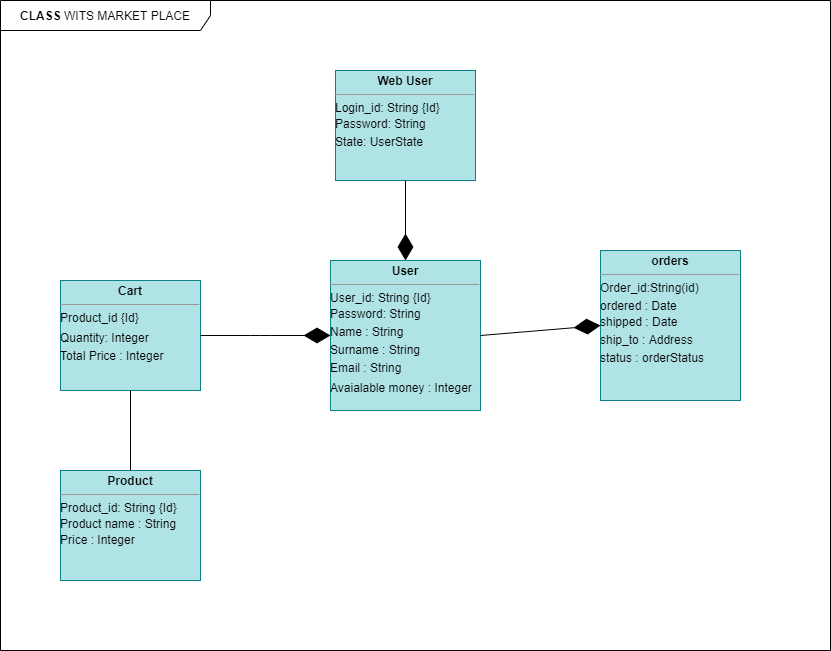

The diagram above was exported from draw.io. Its source (the exported page's mxGraphModel, read from the mxfile embedded in the PNG):
<mxGraphModel dx="849" dy="-590" grid="1" gridSize="10" guides="1" tooltips="1" connect="1" arrows="1" fold="1" page="1" pageScale="1" pageWidth="850" pageHeight="1100" math="0" shadow="0">
  <root>
    <mxCell id="0" />
    <mxCell id="1" parent="0" />
    <mxCell id="emRTNoFLQrWjPli4jTFT-1" value="&lt;b&gt;CLASS &lt;/b&gt;WITS MARKET PLACE" style="shape=umlFrame;whiteSpace=wrap;html=1;width=210;height=30;" vertex="1" parent="1">
      <mxGeometry y="1110" width="830" height="650" as="geometry" />
    </mxCell>
    <mxCell id="emRTNoFLQrWjPli4jTFT-22" value="&lt;p style=&quot;margin: 0px ; margin-top: 4px ; text-align: center&quot;&gt;&lt;b&gt;User&lt;/b&gt;&lt;/p&gt;&lt;hr size=&quot;1&quot;&gt;&lt;div style=&quot;height: 2px&quot;&gt;User_id: String {Id}&lt;/div&gt;&lt;div style=&quot;height: 2px&quot;&gt;&lt;br&gt;&lt;/div&gt;&lt;div style=&quot;height: 2px&quot;&gt;&lt;br&gt;&lt;/div&gt;&lt;div style=&quot;height: 2px&quot;&gt;&lt;br&gt;&lt;/div&gt;&lt;div style=&quot;height: 2px&quot;&gt;&lt;br&gt;&lt;/div&gt;&lt;div style=&quot;height: 2px&quot;&gt;&lt;br&gt;&lt;/div&gt;&lt;div style=&quot;height: 2px&quot;&gt;&lt;br&gt;&lt;/div&gt;&lt;div style=&quot;height: 2px&quot;&gt;&lt;br&gt;&lt;/div&gt;&lt;div style=&quot;height: 2px&quot;&gt;Password: String&lt;/div&gt;&lt;div style=&quot;height: 2px&quot;&gt;&lt;br&gt;&lt;/div&gt;&lt;div style=&quot;height: 2px&quot;&gt;&lt;br&gt;&lt;/div&gt;&lt;div style=&quot;height: 2px&quot;&gt;&lt;br&gt;&lt;/div&gt;&lt;div style=&quot;height: 2px&quot;&gt;&lt;br&gt;&lt;/div&gt;&lt;div style=&quot;height: 2px&quot;&gt;&lt;br&gt;&lt;/div&gt;&lt;div style=&quot;height: 2px&quot;&gt;&lt;br&gt;&lt;/div&gt;&lt;div style=&quot;height: 2px&quot;&gt;&lt;br&gt;&lt;/div&gt;&lt;div style=&quot;height: 2px&quot;&gt;&lt;br&gt;&lt;/div&gt;&lt;div style=&quot;height: 2px&quot;&gt;Name : String&lt;/div&gt;&lt;div style=&quot;height: 2px&quot;&gt;&lt;br&gt;&lt;/div&gt;&lt;div style=&quot;height: 2px&quot;&gt;&lt;br&gt;&lt;/div&gt;&lt;div style=&quot;height: 2px&quot;&gt;&lt;br&gt;&lt;/div&gt;&lt;div style=&quot;height: 2px&quot;&gt;&lt;br&gt;&lt;/div&gt;&lt;div style=&quot;height: 2px&quot;&gt;&lt;br&gt;&lt;/div&gt;&lt;div style=&quot;height: 2px&quot;&gt;&lt;br&gt;&lt;/div&gt;&lt;div style=&quot;height: 2px&quot;&gt;&lt;br&gt;&lt;/div&gt;&lt;div style=&quot;height: 2px&quot;&gt;&lt;br&gt;&lt;/div&gt;&lt;div style=&quot;height: 2px&quot;&gt;Surname : String&lt;/div&gt;&lt;div style=&quot;height: 2px&quot;&gt;&lt;br&gt;&lt;/div&gt;&lt;div style=&quot;height: 2px&quot;&gt;&lt;br&gt;&lt;/div&gt;&lt;div style=&quot;height: 2px&quot;&gt;&lt;br&gt;&lt;/div&gt;&lt;div style=&quot;height: 2px&quot;&gt;&lt;br&gt;&lt;/div&gt;&lt;div style=&quot;height: 2px&quot;&gt;&lt;br&gt;&lt;/div&gt;&lt;div style=&quot;height: 2px&quot;&gt;&lt;br&gt;&lt;/div&gt;&lt;div style=&quot;height: 2px&quot;&gt;&lt;br&gt;&lt;/div&gt;&lt;div style=&quot;height: 2px&quot;&gt;&lt;br&gt;&lt;/div&gt;&lt;div style=&quot;height: 2px&quot;&gt;Email : String&lt;/div&gt;&lt;div style=&quot;height: 2px&quot;&gt;&lt;br&gt;&lt;/div&gt;&lt;div style=&quot;height: 2px&quot;&gt;&lt;br&gt;&lt;/div&gt;&lt;div style=&quot;height: 2px&quot;&gt;&lt;br&gt;&lt;/div&gt;&lt;div style=&quot;height: 2px&quot;&gt;&lt;br&gt;&lt;/div&gt;&lt;div style=&quot;height: 2px&quot;&gt;&lt;br&gt;&lt;/div&gt;&lt;div style=&quot;height: 2px&quot;&gt;&lt;br&gt;&lt;/div&gt;&lt;div style=&quot;height: 2px&quot;&gt;&lt;br&gt;&lt;/div&gt;&lt;div style=&quot;height: 2px&quot;&gt;&lt;br&gt;&lt;/div&gt;&lt;div style=&quot;height: 2px&quot;&gt;&lt;br&gt;&lt;/div&gt;&lt;div style=&quot;height: 2px&quot;&gt;Avaialable money : Integer&lt;/div&gt;&lt;div style=&quot;height: 2px&quot;&gt;&lt;br&gt;&lt;/div&gt;&lt;div style=&quot;height: 2px&quot;&gt;&lt;br&gt;&lt;/div&gt;&lt;div style=&quot;height: 2px&quot;&gt;&lt;br&gt;&lt;/div&gt;&lt;div style=&quot;height: 2px&quot;&gt;&lt;br&gt;&lt;/div&gt;&lt;span style=&quot;color: rgba(0 , 0 , 0 , 0) ; font-family: monospace ; font-size: 0px&quot;&gt;%3CmxGraphModel%3E%3Croot%3E%3CmxCell%20id%3D%220%22%2F%3E%3CmxCell%20id%3D%221%22%20parent%3D%220%22%2F%3E%3CmxCell%20id%3D%222%22%20value%3D%22%26lt%3Bp%20style%3D%26quot%3Bmargin%3A0px%3Bmargin-top%3A4px%3Btext-align%3Acenter%3B%26quot%3B%26gt%3B%26lt%3Bb%26gt%3BClass%26lt%3B%2Fb%26gt%3B%26lt%3B%2Fp%26gt%3B%26lt%3Bhr%20size%3D%26quot%3B1%26quot%3B%2F%26gt%3B%26lt%3Bdiv%20style%3D%26quot%3Bheight%3A2px%3B%26quot%3B%26gt%3B%26lt%3B%2Fdiv%26gt%3B%22%20style%3D%22verticalAlign%3Dtop%3Balign%3Dleft%3Boverflow%3Dfill%3BfontSize%3D12%3BfontFamily%3DHelvetica%3Bhtml%3D1%3B%22%20vertex%3D%221%22%20parent%3D%221%22%3E%3CmxGeometry%20x%3D%22620%22%20y%3D%221140%22%20width%3D%22140%22%20height%3D%2260%22%20as%3D%22geometry%22%2F%3E%3C%2FmxCell%3E%3C%2Froot%3E%3C%2FmxGraphModel%3E&lt;/span&gt;" style="verticalAlign=top;align=left;overflow=fill;fontSize=12;fontFamily=Helvetica;html=1;fillColor=#b0e3e6;strokeColor=#0e8088;" vertex="1" parent="1">
      <mxGeometry x="330" y="1370" width="150" height="150" as="geometry" />
    </mxCell>
    <mxCell id="emRTNoFLQrWjPli4jTFT-24" value="&lt;p style=&quot;margin: 0px ; margin-top: 4px ; text-align: center&quot;&gt;&lt;b&gt;Product&lt;/b&gt;&lt;/p&gt;&lt;hr size=&quot;1&quot;&gt;&lt;div style=&quot;height: 2px&quot;&gt;Product_id: String {Id}&lt;/div&gt;&lt;div style=&quot;height: 2px&quot;&gt;&lt;br&gt;&lt;/div&gt;&lt;div style=&quot;height: 2px&quot;&gt;&lt;br&gt;&lt;/div&gt;&lt;div style=&quot;height: 2px&quot;&gt;&lt;br&gt;&lt;/div&gt;&lt;div style=&quot;height: 2px&quot;&gt;&lt;br&gt;&lt;/div&gt;&lt;div style=&quot;height: 2px&quot;&gt;&lt;br&gt;&lt;/div&gt;&lt;div style=&quot;height: 2px&quot;&gt;&lt;br&gt;&lt;/div&gt;&lt;div style=&quot;height: 2px&quot;&gt;&lt;br&gt;&lt;/div&gt;&lt;div style=&quot;height: 2px&quot;&gt;Product name : String&lt;/div&gt;&lt;div style=&quot;height: 2px&quot;&gt;&lt;br&gt;&lt;/div&gt;&lt;div style=&quot;height: 2px&quot;&gt;&lt;br&gt;&lt;/div&gt;&lt;div style=&quot;height: 2px&quot;&gt;&lt;br&gt;&lt;/div&gt;&lt;div style=&quot;height: 2px&quot;&gt;&lt;br&gt;&lt;/div&gt;&lt;div style=&quot;height: 2px&quot;&gt;&lt;br&gt;&lt;/div&gt;&lt;div style=&quot;height: 2px&quot;&gt;&lt;br&gt;&lt;/div&gt;&lt;div style=&quot;height: 2px&quot;&gt;&lt;br&gt;&lt;/div&gt;&lt;div style=&quot;height: 2px&quot;&gt;Price : Integer&lt;/div&gt;&lt;span style=&quot;color: rgba(0 , 0 , 0 , 0) ; font-family: monospace ; font-size: 0px&quot;&gt;%3CmxGraphModel%3E%3Croot%3E%3CmxCell%20id%3D%220%22%2F%3E%3CmxCell%20id%3D%221%22%20parent%3D%220%22%2F%3E%3CmxCell%20id%3D%222%22%20value%3D%22%26lt%3Bp%20style%3D%26quot%3Bmargin%3A0px%3Bmargin-top%3A4px%3Btext-align%3Acenter%3B%26quot%3B%26gt%3B%26lt%3Bb%26gt%3BClass%26lt%3B%2Fb%26gt%3B%26lt%3B%2Fp%26gt%3B%26lt%3Bhr%20size%3D%26quot%3B1%26quot%3B%2F%26gt%3B%26lt%3Bdiv%20style%3D%26quot%3Bheight%3A2px%3B%26quot%3B%26gt%3B%26lt%3B%2Fdiv%26gt%3B%22%20style%3D%22verticalAlign%3Dtop%3Balign%3Dleft%3Boverflow%3Dfill%3BfontSize%3D12%3BfontFamily%3DHelvetica%3Bhtml%3D1%3B%22%20vertex%3D%221%22%20parent%3D%221%22%3E%3CmxGeometry%20x%3D%22620%22%20y%3D%221140%22%20width%3D%22140%22%20height%3D%2260%22%20as%3D%22geometry%22%2F%3E%3C%2FmxCell%3E%3C%2Froot%3E%3C%2FmxGraphModel%3E&lt;/span&gt;" style="verticalAlign=top;align=left;overflow=fill;fontSize=12;fontFamily=Helvetica;html=1;fillColor=#b0e3e6;strokeColor=#0e8088;" vertex="1" parent="1">
      <mxGeometry x="60" y="1580" width="140" height="110" as="geometry" />
    </mxCell>
    <mxCell id="emRTNoFLQrWjPli4jTFT-25" value="&lt;p style=&quot;margin: 0px ; margin-top: 4px ; text-align: center&quot;&gt;&lt;b&gt;Web User&lt;/b&gt;&lt;/p&gt;&lt;hr size=&quot;1&quot;&gt;&lt;div style=&quot;height: 2px&quot;&gt;Login_id: String {Id}&lt;/div&gt;&lt;div style=&quot;height: 2px&quot;&gt;&lt;br&gt;&lt;/div&gt;&lt;div style=&quot;height: 2px&quot;&gt;&lt;br&gt;&lt;/div&gt;&lt;div style=&quot;height: 2px&quot;&gt;&lt;br&gt;&lt;/div&gt;&lt;div style=&quot;height: 2px&quot;&gt;&lt;br&gt;&lt;/div&gt;&lt;div style=&quot;height: 2px&quot;&gt;&lt;br&gt;&lt;/div&gt;&lt;div style=&quot;height: 2px&quot;&gt;&lt;br&gt;&lt;/div&gt;&lt;div style=&quot;height: 2px&quot;&gt;&lt;br&gt;&lt;/div&gt;&lt;div style=&quot;height: 2px&quot;&gt;Password: String&lt;/div&gt;&lt;div style=&quot;height: 2px&quot;&gt;&lt;br&gt;&lt;/div&gt;&lt;div style=&quot;height: 2px&quot;&gt;&lt;br&gt;&lt;/div&gt;&lt;div style=&quot;height: 2px&quot;&gt;&lt;br&gt;&lt;/div&gt;&lt;div style=&quot;height: 2px&quot;&gt;&lt;br&gt;&lt;/div&gt;&lt;div style=&quot;height: 2px&quot;&gt;&lt;br&gt;&lt;/div&gt;&lt;div style=&quot;height: 2px&quot;&gt;&lt;br&gt;&lt;/div&gt;&lt;div style=&quot;height: 2px&quot;&gt;&lt;br&gt;&lt;/div&gt;&lt;div style=&quot;height: 2px&quot;&gt;&lt;br&gt;&lt;/div&gt;&lt;div style=&quot;height: 2px&quot;&gt;State: UserState&lt;/div&gt;&lt;span style=&quot;color: rgba(0 , 0 , 0 , 0) ; font-family: monospace ; font-size: 0px&quot;&gt;%3CmxGraphModel%3E%3Croot%3E%3CmxCell%20id%3D%220%22%2F%3E%3CmxCell%20id%3D%221%22%20parent%3D%220%22%2F%3E%3CmxCell%20id%3D%222%22%20value%3D%22%26lt%3Bp%20style%3D%26quot%3Bmargin%3A0px%3Bmargin-top%3A4px%3Btext-align%3Acenter%3B%26quot%3B%26gt%3B%26lt%3Bb%26gt%3BClass%26lt%3B%2Fb%26gt%3B%26lt%3B%2Fp%26gt%3B%26lt%3Bhr%20size%3D%26quot%3B1%26quot%3B%2F%26gt%3B%26lt%3Bdiv%20style%3D%26quot%3Bheight%3A2px%3B%26quot%3B%26gt%3B%26lt%3B%2Fdiv%26gt%3B%22%20style%3D%22verticalAlign%3Dtop%3Balign%3Dleft%3Boverflow%3Dfill%3BfontSize%3D12%3BfontFamily%3DHelvetica%3Bhtml%3D1%3B%22%20vertex%3D%221%22%20parent%3D%221%22%3E%3CmxGeometry%20x%3D%22620%22%20y%3D%221140%22%20width%3D%22140%22%20height%3D%2260%22%20as%3D%22geometry%22%2F%3E%3C%2FmxCell%3E%3C%2Froot%3E%3C%2FmxGraphModel%3E&lt;/span&gt;" style="verticalAlign=top;align=left;overflow=fill;fontSize=12;fontFamily=Helvetica;html=1;fillColor=#b0e3e6;strokeColor=#0e8088;" vertex="1" parent="1">
      <mxGeometry x="335" y="1180" width="140" height="110" as="geometry" />
    </mxCell>
    <mxCell id="emRTNoFLQrWjPli4jTFT-26" value="&lt;p style=&quot;margin: 0px ; margin-top: 4px ; text-align: center&quot;&gt;&lt;b&gt;orders&lt;/b&gt;&lt;/p&gt;&lt;hr size=&quot;1&quot;&gt;&lt;div style=&quot;height: 2px&quot;&gt;Order_id:String(id)&lt;/div&gt;&lt;div style=&quot;height: 2px&quot;&gt;&lt;br&gt;&lt;/div&gt;&lt;div style=&quot;height: 2px&quot;&gt;&lt;br&gt;&lt;/div&gt;&lt;div style=&quot;height: 2px&quot;&gt;&lt;br&gt;&lt;/div&gt;&lt;div style=&quot;height: 2px&quot;&gt;&lt;br&gt;&lt;/div&gt;&lt;div style=&quot;height: 2px&quot;&gt;&lt;br&gt;&lt;/div&gt;&lt;div style=&quot;height: 2px&quot;&gt;&lt;br&gt;&lt;/div&gt;&lt;div style=&quot;height: 2px&quot;&gt;&lt;br&gt;&lt;/div&gt;&lt;div style=&quot;height: 2px&quot;&gt;&lt;br&gt;&lt;/div&gt;&lt;div style=&quot;height: 2px&quot;&gt;ordered : Date&lt;/div&gt;&lt;div style=&quot;height: 2px&quot;&gt;&lt;br&gt;&lt;/div&gt;&lt;div style=&quot;height: 2px&quot;&gt;&lt;br&gt;&lt;/div&gt;&lt;div style=&quot;height: 2px&quot;&gt;&lt;br&gt;&lt;/div&gt;&lt;div style=&quot;height: 2px&quot;&gt;&lt;br&gt;&lt;/div&gt;&lt;div style=&quot;height: 2px&quot;&gt;&lt;br&gt;&lt;/div&gt;&lt;div style=&quot;height: 2px&quot;&gt;&lt;br&gt;&lt;/div&gt;&lt;div style=&quot;height: 2px&quot;&gt;&lt;br&gt;&lt;/div&gt;&lt;div style=&quot;height: 2px&quot;&gt;shipped : Date&lt;/div&gt;&lt;div style=&quot;height: 2px&quot;&gt;&lt;br&gt;&lt;/div&gt;&lt;div style=&quot;height: 2px&quot;&gt;&lt;br&gt;&lt;/div&gt;&lt;div style=&quot;height: 2px&quot;&gt;&lt;br&gt;&lt;/div&gt;&lt;div style=&quot;height: 2px&quot;&gt;&lt;br&gt;&lt;/div&gt;&lt;div style=&quot;height: 2px&quot;&gt;&lt;br&gt;&lt;/div&gt;&lt;div style=&quot;height: 2px&quot;&gt;&lt;br&gt;&lt;/div&gt;&lt;div style=&quot;height: 2px&quot;&gt;&lt;br&gt;&lt;/div&gt;&lt;div style=&quot;height: 2px&quot;&gt;&lt;br&gt;&lt;/div&gt;&lt;div style=&quot;height: 2px&quot;&gt;ship_to : Address&lt;/div&gt;&lt;div style=&quot;height: 2px&quot;&gt;&lt;br&gt;&lt;/div&gt;&lt;div style=&quot;height: 2px&quot;&gt;&lt;br&gt;&lt;/div&gt;&lt;div style=&quot;height: 2px&quot;&gt;&lt;br&gt;&lt;/div&gt;&lt;div style=&quot;height: 2px&quot;&gt;&lt;br&gt;&lt;/div&gt;&lt;div style=&quot;height: 2px&quot;&gt;&lt;br&gt;&lt;/div&gt;&lt;div style=&quot;height: 2px&quot;&gt;&lt;br&gt;&lt;/div&gt;&lt;div style=&quot;height: 2px&quot;&gt;&lt;br&gt;&lt;/div&gt;&lt;div style=&quot;height: 2px&quot;&gt;&lt;br&gt;&lt;/div&gt;&lt;div style=&quot;height: 2px&quot;&gt;status : orderStatus&lt;/div&gt;&lt;span style=&quot;color: rgba(0 , 0 , 0 , 0) ; font-family: monospace ; font-size: 0px&quot;&gt;%3CmxGraphModel%3E%3Croot%3E%3CmxCell%20id%3D%220%22%2F%3E%3CmxCell%20id%3D%221%22%20parent%3D%220%22%2F%3E%3CmxCell%20id%3D%222%22%20value%3D%22%26lt%3Bp%20style%3D%26quot%3Bmargin%3A0px%3Bmargin-top%3A4px%3Btext-align%3Acenter%3B%26quot%3B%26gt%3B%26lt%3Bb%26gt%3BClass%26lt%3B%2Fb%26gt%3B%26lt%3B%2Fp%26gt%3B%26lt%3Bhr%20size%3D%26quot%3B1%26quot%3B%2F%26gt%3B%26lt%3Bdiv%20style%3D%26quot%3Bheight%3A2px%3B%26quot%3B%26gt%3B%26lt%3B%2Fdiv%26gt%3B%22%20style%3D%22verticalAlign%3Dtop%3Balign%3Dleft%3Boverflow%3Dfill%3BfontSize%3D12%3BfontFamily%3DHelvetica%3Bhtml%3D1%3B%22%20vertex%3D%221%22%20parent%3D%221%22%3E%3CmxGeometry%20x%3D%22620%22%20y%3D%221140%22%20width%3D%22140%22%20height%3D%2260%22%20as%3D%22geometry%22%2F%3E%3C%2FmxCell%3E%3C%2Froot%3E%3C%2FmxGraphModel%3E&lt;/span&gt;" style="verticalAlign=top;align=left;overflow=fill;fontSize=12;fontFamily=Helvetica;html=1;fillColor=#b0e3e6;strokeColor=#0e8088;" vertex="1" parent="1">
      <mxGeometry x="600" y="1360" width="140" height="150" as="geometry" />
    </mxCell>
    <mxCell id="emRTNoFLQrWjPli4jTFT-27" value="&lt;p style=&quot;margin: 0px ; margin-top: 4px ; text-align: center&quot;&gt;&lt;b&gt;Cart&lt;/b&gt;&lt;/p&gt;&lt;hr size=&quot;1&quot;&gt;&lt;div style=&quot;height: 2px&quot;&gt;Product_id {Id}&lt;/div&gt;&lt;div style=&quot;height: 2px&quot;&gt;&lt;br&gt;&lt;/div&gt;&lt;div style=&quot;height: 2px&quot;&gt;&lt;br&gt;&lt;/div&gt;&lt;div style=&quot;height: 2px&quot;&gt;&lt;br&gt;&lt;/div&gt;&lt;div style=&quot;height: 2px&quot;&gt;&lt;br&gt;&lt;/div&gt;&lt;div style=&quot;height: 2px&quot;&gt;&lt;br&gt;&lt;/div&gt;&lt;div style=&quot;height: 2px&quot;&gt;&lt;br&gt;&lt;/div&gt;&lt;div style=&quot;height: 2px&quot;&gt;&lt;br&gt;&lt;/div&gt;&lt;div style=&quot;height: 2px&quot;&gt;&lt;br&gt;&lt;/div&gt;&lt;div style=&quot;height: 2px&quot;&gt;&lt;br&gt;&lt;/div&gt;&lt;div style=&quot;height: 2px&quot;&gt;Quantity: Integer&lt;/div&gt;&lt;div style=&quot;height: 2px&quot;&gt;&lt;br&gt;&lt;/div&gt;&lt;div style=&quot;height: 2px&quot;&gt;&lt;br&gt;&lt;/div&gt;&lt;div style=&quot;height: 2px&quot;&gt;&lt;br&gt;&lt;/div&gt;&lt;div style=&quot;height: 2px&quot;&gt;&lt;br&gt;&lt;/div&gt;&lt;div style=&quot;height: 2px&quot;&gt;&lt;br&gt;&lt;/div&gt;&lt;div style=&quot;height: 2px&quot;&gt;&lt;br&gt;&lt;/div&gt;&lt;div style=&quot;height: 2px&quot;&gt;&lt;br&gt;&lt;/div&gt;&lt;div style=&quot;height: 2px&quot;&gt;&lt;br&gt;&lt;/div&gt;&lt;div style=&quot;height: 2px&quot;&gt;Total Price : Integer&lt;/div&gt;&lt;span style=&quot;color: rgba(0 , 0 , 0 , 0) ; font-family: monospace ; font-size: 0px&quot;&gt;%3CmxGraphModel%3E%3Croot%3E%3CmxCell%20id%3D%220%22%2F%3E%3CmxCell%20id%3D%221%22%20parent%3D%220%22%2F%3E%3CmxCell%20id%3D%222%22%20value%3D%22%26lt%3Bp%20style%3D%26quot%3Bmargin%3A0px%3Bmargin-top%3A4px%3Btext-align%3Acenter%3B%26quot%3B%26gt%3B%26lt%3Bb%26gt%3BClass%26lt%3B%2Fb%26gt%3B%26lt%3B%2Fp%26gt%3B%26lt%3Bhr%20size%3D%26quot%3B1%26quot%3B%2F%26gt%3B%26lt%3Bdiv%20style%3D%26quot%3Bheight%3A2px%3B%26quot%3B%26gt%3B%26lt%3B%2Fdiv%26gt%3B%22%20style%3D%22verticalAlign%3Dtop%3Balign%3Dleft%3Boverflow%3Dfill%3BfontSize%3D12%3BfontFamily%3DHelvetica%3Bhtml%3D1%3B%22%20vertex%3D%221%22%20parent%3D%221%22%3E%3CmxGeometry%20x%3D%22620%22%20y%3D%221140%22%20width%3D%22140%22%20height%3D%2260%22%20as%3D%22geometry%22%2F%3E%3C%2FmxCell%3E%3C%2Froot%3E%3C%2FmxGraphModel%3E&lt;/span&gt;" style="verticalAlign=top;align=left;overflow=fill;fontSize=12;fontFamily=Helvetica;html=1;fillColor=#b0e3e6;strokeColor=#0e8088;" vertex="1" parent="1">
      <mxGeometry x="60" y="1390" width="140" height="110" as="geometry" />
    </mxCell>
    <mxCell id="emRTNoFLQrWjPli4jTFT-28" value="" style="endArrow=diamondThin;endFill=1;endSize=24;html=1;entryX=0;entryY=0.5;entryDx=0;entryDy=0;exitX=1;exitY=0.5;exitDx=0;exitDy=0;" edge="1" parent="1" source="emRTNoFLQrWjPli4jTFT-22" target="emRTNoFLQrWjPli4jTFT-26">
      <mxGeometry width="160" relative="1" as="geometry">
        <mxPoint x="270" y="1190" as="sourcePoint" />
        <mxPoint x="430" y="1190" as="targetPoint" />
        <Array as="points" />
      </mxGeometry>
    </mxCell>
    <mxCell id="emRTNoFLQrWjPli4jTFT-29" value="" style="endArrow=diamondThin;endFill=1;endSize=24;html=1;entryX=0;entryY=0.5;entryDx=0;entryDy=0;exitX=1;exitY=0.5;exitDx=0;exitDy=0;" edge="1" parent="1" source="emRTNoFLQrWjPli4jTFT-27" target="emRTNoFLQrWjPli4jTFT-22">
      <mxGeometry width="160" relative="1" as="geometry">
        <mxPoint x="280" y="1200" as="sourcePoint" />
        <mxPoint x="440" y="1200" as="targetPoint" />
        <Array as="points">
          <mxPoint x="260" y="1445" />
        </Array>
      </mxGeometry>
    </mxCell>
    <mxCell id="emRTNoFLQrWjPli4jTFT-30" value="" style="endArrow=diamondThin;endFill=1;endSize=24;html=1;entryX=0.5;entryY=0;entryDx=0;entryDy=0;exitX=0.5;exitY=1;exitDx=0;exitDy=0;" edge="1" parent="1" source="emRTNoFLQrWjPli4jTFT-25" target="emRTNoFLQrWjPli4jTFT-22">
      <mxGeometry width="160" relative="1" as="geometry">
        <mxPoint x="290" y="1210" as="sourcePoint" />
        <mxPoint x="390" y="1320" as="targetPoint" />
        <Array as="points" />
      </mxGeometry>
    </mxCell>
    <mxCell id="emRTNoFLQrWjPli4jTFT-33" value="" style="endArrow=none;html=1;entryX=0.5;entryY=1;entryDx=0;entryDy=0;exitX=0.5;exitY=0;exitDx=0;exitDy=0;" edge="1" parent="1" source="emRTNoFLQrWjPli4jTFT-24" target="emRTNoFLQrWjPli4jTFT-27">
      <mxGeometry width="50" height="50" relative="1" as="geometry">
        <mxPoint x="90" y="1570" as="sourcePoint" />
        <mxPoint x="140" y="1520" as="targetPoint" />
      </mxGeometry>
    </mxCell>
  </root>
</mxGraphModel>